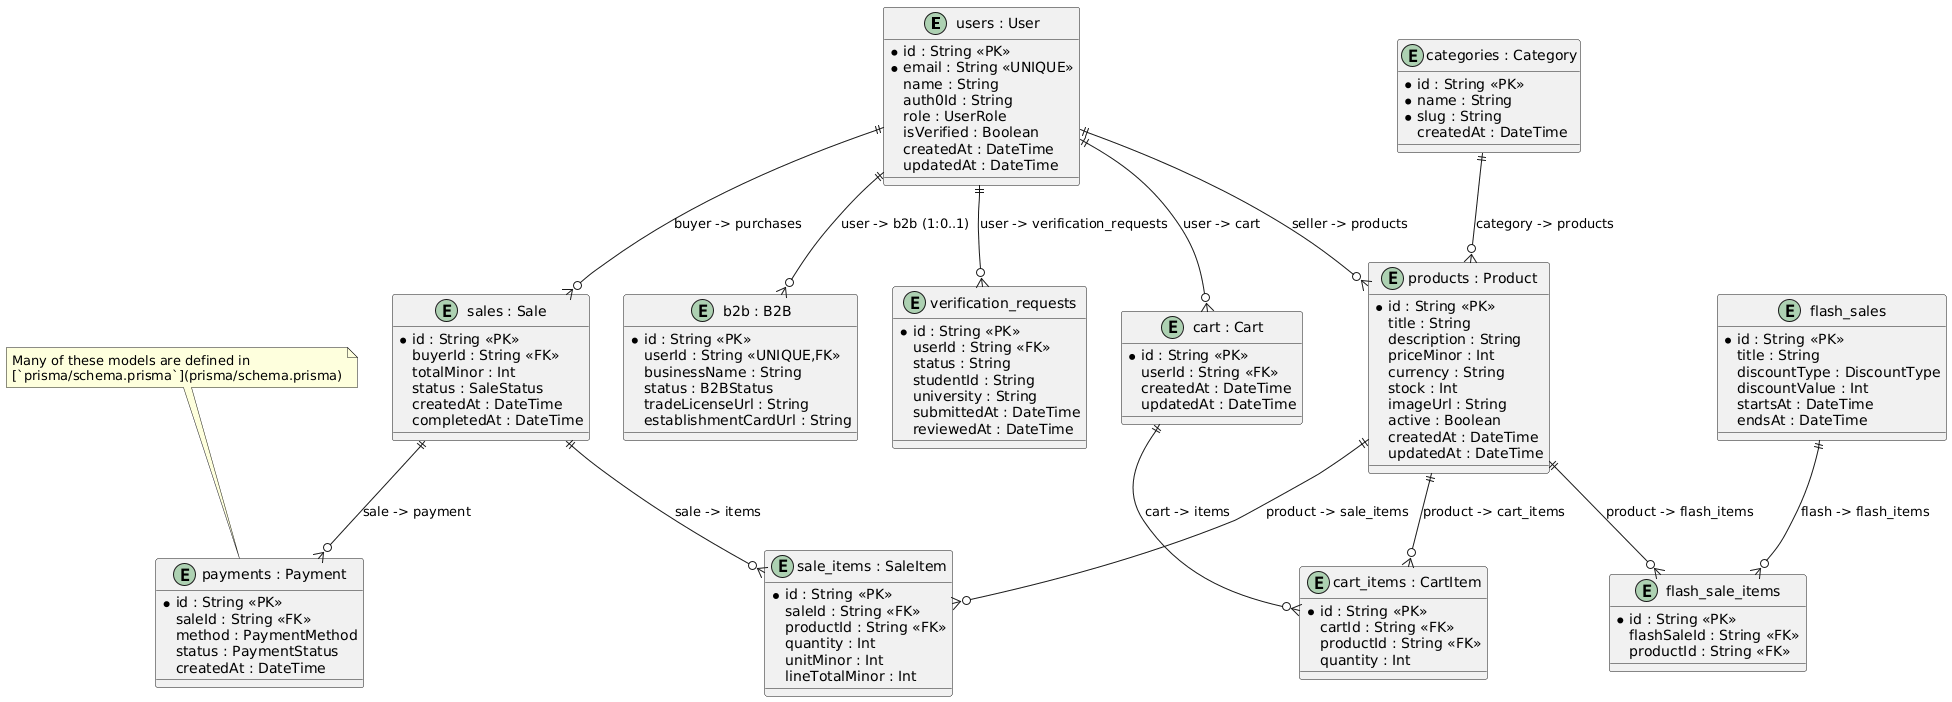

The diagram above was rendered by PlantUML. Its source (embedded in the PNG):
@startuml
' Entities derived from prisma/schema.prisma
entity "users : User" as User {
  * id : String <<PK>>
  * email : String <<UNIQUE>>
  name : String
  auth0Id : String
  role : UserRole
  isVerified : Boolean
  createdAt : DateTime
  updatedAt : DateTime
}

entity "categories : Category" as Category {
  * id : String <<PK>>
  * name : String
  * slug : String
  createdAt : DateTime
}

entity "products : Product" as Product {
  * id : String <<PK>>
  title : String
  description : String
  priceMinor : Int
  currency : String
  stock : Int
  imageUrl : String
  active : Boolean
  createdAt : DateTime
  updatedAt : DateTime
}

entity "sales : Sale" as Sale {
  * id : String <<PK>>
  buyerId : String <<FK>>
  totalMinor : Int
  status : SaleStatus
  createdAt : DateTime
  completedAt : DateTime
}

entity "sale_items : SaleItem" as SaleItem {
  * id : String <<PK>>
  saleId : String <<FK>>
  productId : String <<FK>>
  quantity : Int
  unitMinor : Int
  lineTotalMinor : Int
}

entity "cart : Cart" as Cart {
  * id : String <<PK>>
  userId : String <<FK>>
  createdAt : DateTime
  updatedAt : DateTime
}

entity "cart_items : CartItem" as CartItem {
  * id : String <<PK>>
  cartId : String <<FK>>
  productId : String <<FK>>
  quantity : Int
}

entity "b2b : B2B" as B2B {
  * id : String <<PK>>
  userId : String <<UNIQUE,FK>>
  businessName : String
  status : B2BStatus
  tradeLicenseUrl : String
  establishmentCardUrl : String
}

entity "verification_requests" as Verification {
  * id : String <<PK>>
  userId : String <<FK>>
  status : String
  studentId : String
  university : String
  submittedAt : DateTime
  reviewedAt : DateTime
}

entity "flash_sales" as FlashSale {
  * id : String <<PK>>
  title : String
  discountType : DiscountType
  discountValue : Int
  startsAt : DateTime
  endsAt : DateTime
}

entity "flash_sale_items" as FlashSaleItem {
  * id : String <<PK>>
  flashSaleId : String <<FK>>
  productId : String <<FK>>
}

entity "payments : Payment" as Payment {
  * id : String <<PK>>
  saleId : String <<FK>>
  method : PaymentMethod
  status : PaymentStatus
  createdAt : DateTime
}

' Relationships
User ||--o{ Product : "seller -> products"
User ||--o{ Sale : "buyer -> purchases"
Sale ||--o{ SaleItem : "sale -> items"
Product ||--o{ SaleItem : "product -> sale_items"
Category ||--o{ Product : "category -> products"
User ||--o{ Cart : "user -> cart"
Cart ||--o{ CartItem : "cart -> items"
Product ||--o{ CartItem : "product -> cart_items"
User ||--o{ Verification : "user -> verification_requests"
User ||--o{ B2B : "user -> b2b (1:0..1)"
FlashSale ||--o{ FlashSaleItem : "flash -> flash_items"
Product ||--o{ FlashSaleItem : "product -> flash_items"
Sale ||--o{ Payment : "sale -> payment"

note top: Many of these models are defined in\n[`prisma/schema.prisma`](prisma/schema.prisma)
@enduml